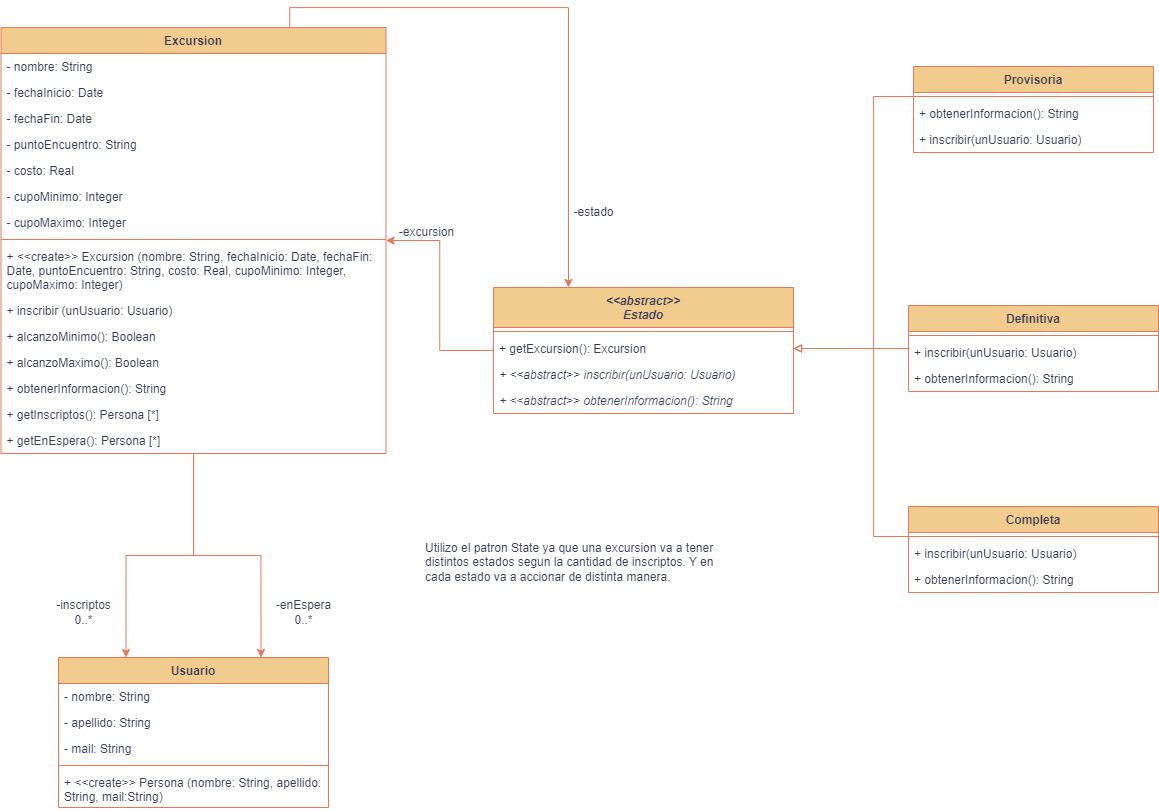

The diagram above was exported from draw.io. Its source (the exported page's mxGraphModel, read from the mxfile embedded in the PNG):
<mxGraphModel dx="1329" dy="1963" grid="1" gridSize="10" guides="1" tooltips="1" connect="1" arrows="1" fold="1" page="1" pageScale="1" pageWidth="827" pageHeight="1169" background="#ffffff" math="0" shadow="0">
  <root>
    <mxCell id="0" />
    <mxCell id="1" parent="0" />
    <mxCell id="SjjlcQyd-vAlVGJV6Dks-50" style="edgeStyle=orthogonalEdgeStyle;rounded=0;orthogonalLoop=1;jettySize=auto;html=1;entryX=0.25;entryY=0;entryDx=0;entryDy=0;labelBackgroundColor=none;strokeColor=#E07A5F;fontColor=default;" edge="1" parent="1" source="SjjlcQyd-vAlVGJV6Dks-1" target="SjjlcQyd-vAlVGJV6Dks-23">
      <mxGeometry relative="1" as="geometry" />
    </mxCell>
    <mxCell id="SjjlcQyd-vAlVGJV6Dks-51" style="edgeStyle=orthogonalEdgeStyle;rounded=0;orthogonalLoop=1;jettySize=auto;html=1;entryX=0.75;entryY=0;entryDx=0;entryDy=0;labelBackgroundColor=none;strokeColor=#E07A5F;fontColor=default;" edge="1" parent="1" source="SjjlcQyd-vAlVGJV6Dks-1" target="SjjlcQyd-vAlVGJV6Dks-23">
      <mxGeometry relative="1" as="geometry" />
    </mxCell>
    <mxCell id="SjjlcQyd-vAlVGJV6Dks-54" style="edgeStyle=orthogonalEdgeStyle;rounded=0;orthogonalLoop=1;jettySize=auto;html=1;entryX=0.25;entryY=0;entryDx=0;entryDy=0;exitX=0.75;exitY=0;exitDx=0;exitDy=0;labelBackgroundColor=none;strokeColor=#E07A5F;fontColor=default;" edge="1" parent="1" source="SjjlcQyd-vAlVGJV6Dks-1" target="SjjlcQyd-vAlVGJV6Dks-11">
      <mxGeometry relative="1" as="geometry" />
    </mxCell>
    <mxCell id="SjjlcQyd-vAlVGJV6Dks-1" value="Excursion" style="swimlane;fontStyle=1;align=center;verticalAlign=top;childLayout=stackLayout;horizontal=1;startSize=26;horizontalStack=0;resizeParent=1;resizeParentMax=0;resizeLast=0;collapsible=1;marginBottom=0;labelBackgroundColor=none;fillColor=#F2CC8F;strokeColor=#E07A5F;fontColor=#393C56;" vertex="1" parent="1">
      <mxGeometry x="27.5" y="20" width="385" height="426" as="geometry" />
    </mxCell>
    <mxCell id="SjjlcQyd-vAlVGJV6Dks-2" value="- nombre: String" style="text;strokeColor=none;fillColor=none;align=left;verticalAlign=top;spacingLeft=4;spacingRight=4;overflow=hidden;rotatable=0;points=[[0,0.5],[1,0.5]];portConstraint=eastwest;labelBackgroundColor=none;fontColor=#393C56;" vertex="1" parent="SjjlcQyd-vAlVGJV6Dks-1">
      <mxGeometry y="26" width="385" height="26" as="geometry" />
    </mxCell>
    <mxCell id="SjjlcQyd-vAlVGJV6Dks-5" value="- fechaInicio: Date" style="text;strokeColor=none;fillColor=none;align=left;verticalAlign=top;spacingLeft=4;spacingRight=4;overflow=hidden;rotatable=0;points=[[0,0.5],[1,0.5]];portConstraint=eastwest;labelBackgroundColor=none;fontColor=#393C56;" vertex="1" parent="SjjlcQyd-vAlVGJV6Dks-1">
      <mxGeometry y="52" width="385" height="26" as="geometry" />
    </mxCell>
    <mxCell id="SjjlcQyd-vAlVGJV6Dks-6" value="- fechaFin: Date" style="text;strokeColor=none;fillColor=none;align=left;verticalAlign=top;spacingLeft=4;spacingRight=4;overflow=hidden;rotatable=0;points=[[0,0.5],[1,0.5]];portConstraint=eastwest;labelBackgroundColor=none;fontColor=#393C56;" vertex="1" parent="SjjlcQyd-vAlVGJV6Dks-1">
      <mxGeometry y="78" width="385" height="26" as="geometry" />
    </mxCell>
    <mxCell id="SjjlcQyd-vAlVGJV6Dks-7" value="- puntoEncuentro: String" style="text;strokeColor=none;fillColor=none;align=left;verticalAlign=top;spacingLeft=4;spacingRight=4;overflow=hidden;rotatable=0;points=[[0,0.5],[1,0.5]];portConstraint=eastwest;labelBackgroundColor=none;fontColor=#393C56;" vertex="1" parent="SjjlcQyd-vAlVGJV6Dks-1">
      <mxGeometry y="104" width="385" height="26" as="geometry" />
    </mxCell>
    <mxCell id="SjjlcQyd-vAlVGJV6Dks-8" value="- costo: Real" style="text;strokeColor=none;fillColor=none;align=left;verticalAlign=top;spacingLeft=4;spacingRight=4;overflow=hidden;rotatable=0;points=[[0,0.5],[1,0.5]];portConstraint=eastwest;labelBackgroundColor=none;fontColor=#393C56;" vertex="1" parent="SjjlcQyd-vAlVGJV6Dks-1">
      <mxGeometry y="130" width="385" height="26" as="geometry" />
    </mxCell>
    <mxCell id="SjjlcQyd-vAlVGJV6Dks-9" value="- cupoMinimo: Integer" style="text;strokeColor=none;fillColor=none;align=left;verticalAlign=top;spacingLeft=4;spacingRight=4;overflow=hidden;rotatable=0;points=[[0,0.5],[1,0.5]];portConstraint=eastwest;labelBackgroundColor=none;fontColor=#393C56;" vertex="1" parent="SjjlcQyd-vAlVGJV6Dks-1">
      <mxGeometry y="156" width="385" height="26" as="geometry" />
    </mxCell>
    <mxCell id="SjjlcQyd-vAlVGJV6Dks-10" value="- cupoMaximo: Integer" style="text;strokeColor=none;fillColor=none;align=left;verticalAlign=top;spacingLeft=4;spacingRight=4;overflow=hidden;rotatable=0;points=[[0,0.5],[1,0.5]];portConstraint=eastwest;labelBackgroundColor=none;fontColor=#393C56;" vertex="1" parent="SjjlcQyd-vAlVGJV6Dks-1">
      <mxGeometry y="182" width="385" height="26" as="geometry" />
    </mxCell>
    <mxCell id="SjjlcQyd-vAlVGJV6Dks-3" value="" style="line;strokeWidth=1;fillColor=none;align=left;verticalAlign=middle;spacingTop=-1;spacingLeft=3;spacingRight=3;rotatable=0;labelPosition=right;points=[];portConstraint=eastwest;strokeColor=#E07A5F;labelBackgroundColor=none;fontColor=#393C56;" vertex="1" parent="SjjlcQyd-vAlVGJV6Dks-1">
      <mxGeometry y="208" width="385" height="8" as="geometry" />
    </mxCell>
    <mxCell id="SjjlcQyd-vAlVGJV6Dks-48" value="+ &lt;&lt;create&gt;&gt; Excursion (nombre: String, fechaInicio: Date, fechaFin:&#10;Date, puntoEncuentro: String, costo: Real, cupoMinimo: Integer, &#10;cupoMaximo: Integer)" style="text;strokeColor=none;fillColor=none;align=left;verticalAlign=top;spacingLeft=4;spacingRight=4;overflow=hidden;rotatable=0;points=[[0,0.5],[1,0.5]];portConstraint=eastwest;labelBackgroundColor=none;fontColor=#393C56;" vertex="1" parent="SjjlcQyd-vAlVGJV6Dks-1">
      <mxGeometry y="216" width="385" height="54" as="geometry" />
    </mxCell>
    <mxCell id="SjjlcQyd-vAlVGJV6Dks-4" value="+ inscribir (unUsuario: Usuario)" style="text;strokeColor=none;fillColor=none;align=left;verticalAlign=top;spacingLeft=4;spacingRight=4;overflow=hidden;rotatable=0;points=[[0,0.5],[1,0.5]];portConstraint=eastwest;labelBackgroundColor=none;fontColor=#393C56;" vertex="1" parent="SjjlcQyd-vAlVGJV6Dks-1">
      <mxGeometry y="270" width="385" height="26" as="geometry" />
    </mxCell>
    <mxCell id="SjjlcQyd-vAlVGJV6Dks-45" value="+ alcanzoMinimo(): Boolean" style="text;strokeColor=none;fillColor=none;align=left;verticalAlign=top;spacingLeft=4;spacingRight=4;overflow=hidden;rotatable=0;points=[[0,0.5],[1,0.5]];portConstraint=eastwest;labelBackgroundColor=none;fontColor=#393C56;" vertex="1" parent="SjjlcQyd-vAlVGJV6Dks-1">
      <mxGeometry y="296" width="385" height="26" as="geometry" />
    </mxCell>
    <mxCell id="SjjlcQyd-vAlVGJV6Dks-46" value="+ alcanzoMaximo(): Boolean" style="text;strokeColor=none;fillColor=none;align=left;verticalAlign=top;spacingLeft=4;spacingRight=4;overflow=hidden;rotatable=0;points=[[0,0.5],[1,0.5]];portConstraint=eastwest;labelBackgroundColor=none;fontColor=#393C56;" vertex="1" parent="SjjlcQyd-vAlVGJV6Dks-1">
      <mxGeometry y="322" width="385" height="26" as="geometry" />
    </mxCell>
    <mxCell id="SjjlcQyd-vAlVGJV6Dks-47" value="+ obtenerInformacion(): String" style="text;strokeColor=none;fillColor=none;align=left;verticalAlign=top;spacingLeft=4;spacingRight=4;overflow=hidden;rotatable=0;points=[[0,0.5],[1,0.5]];portConstraint=eastwest;labelBackgroundColor=none;fontColor=#393C56;" vertex="1" parent="SjjlcQyd-vAlVGJV6Dks-1">
      <mxGeometry y="348" width="385" height="26" as="geometry" />
    </mxCell>
    <mxCell id="SjjlcQyd-vAlVGJV6Dks-56" value="+ getInscriptos(): Persona [*]" style="text;strokeColor=none;fillColor=none;align=left;verticalAlign=top;spacingLeft=4;spacingRight=4;overflow=hidden;rotatable=0;points=[[0,0.5],[1,0.5]];portConstraint=eastwest;labelBackgroundColor=none;fontColor=#393C56;" vertex="1" parent="SjjlcQyd-vAlVGJV6Dks-1">
      <mxGeometry y="374" width="385" height="26" as="geometry" />
    </mxCell>
    <mxCell id="SjjlcQyd-vAlVGJV6Dks-59" value="+ getEnEspera(): Persona [*]" style="text;strokeColor=none;fillColor=none;align=left;verticalAlign=top;spacingLeft=4;spacingRight=4;overflow=hidden;rotatable=0;points=[[0,0.5],[1,0.5]];portConstraint=eastwest;labelBackgroundColor=none;fontColor=#393C56;" vertex="1" parent="SjjlcQyd-vAlVGJV6Dks-1">
      <mxGeometry y="400" width="385" height="26" as="geometry" />
    </mxCell>
    <mxCell id="SjjlcQyd-vAlVGJV6Dks-62" style="edgeStyle=orthogonalEdgeStyle;rounded=0;orthogonalLoop=1;jettySize=auto;html=1;labelBackgroundColor=none;strokeColor=#E07A5F;fontColor=default;" edge="1" parent="1" source="SjjlcQyd-vAlVGJV6Dks-11" target="SjjlcQyd-vAlVGJV6Dks-1">
      <mxGeometry relative="1" as="geometry" />
    </mxCell>
    <mxCell id="SjjlcQyd-vAlVGJV6Dks-11" value="&lt;&lt;abstract&gt;&gt;&#10;Estado" style="swimlane;fontStyle=3;align=center;verticalAlign=top;childLayout=stackLayout;horizontal=1;startSize=40;horizontalStack=0;resizeParent=1;resizeParentMax=0;resizeLast=0;collapsible=1;marginBottom=0;labelBackgroundColor=none;fillColor=#F2CC8F;strokeColor=#E07A5F;fontColor=#393C56;" vertex="1" parent="1">
      <mxGeometry x="520" y="280" width="300" height="126" as="geometry" />
    </mxCell>
    <mxCell id="SjjlcQyd-vAlVGJV6Dks-13" value="" style="line;strokeWidth=1;fillColor=none;align=left;verticalAlign=middle;spacingTop=-1;spacingLeft=3;spacingRight=3;rotatable=0;labelPosition=right;points=[];portConstraint=eastwest;strokeColor=#E07A5F;labelBackgroundColor=none;fontColor=#393C56;" vertex="1" parent="SjjlcQyd-vAlVGJV6Dks-11">
      <mxGeometry y="40" width="300" height="8" as="geometry" />
    </mxCell>
    <mxCell id="SjjlcQyd-vAlVGJV6Dks-64" value="+ getExcursion(): Excursion" style="text;strokeColor=none;fillColor=none;align=left;verticalAlign=top;spacingLeft=4;spacingRight=4;overflow=hidden;rotatable=0;points=[[0,0.5],[1,0.5]];portConstraint=eastwest;fontStyle=0;labelBackgroundColor=none;fontColor=#393C56;" vertex="1" parent="SjjlcQyd-vAlVGJV6Dks-11">
      <mxGeometry y="48" width="300" height="26" as="geometry" />
    </mxCell>
    <mxCell id="SjjlcQyd-vAlVGJV6Dks-52" value="+ &lt;&lt;abstract&gt;&gt; inscribir(unUsuario: Usuario)" style="text;strokeColor=none;fillColor=none;align=left;verticalAlign=top;spacingLeft=4;spacingRight=4;overflow=hidden;rotatable=0;points=[[0,0.5],[1,0.5]];portConstraint=eastwest;fontStyle=2;labelBackgroundColor=none;fontColor=#393C56;" vertex="1" parent="SjjlcQyd-vAlVGJV6Dks-11">
      <mxGeometry y="74" width="300" height="26" as="geometry" />
    </mxCell>
    <mxCell id="SjjlcQyd-vAlVGJV6Dks-53" value="+ &lt;&lt;abstract&gt;&gt; obtenerInformacion(): String" style="text;strokeColor=none;fillColor=none;align=left;verticalAlign=top;spacingLeft=4;spacingRight=4;overflow=hidden;rotatable=0;points=[[0,0.5],[1,0.5]];portConstraint=eastwest;fontStyle=2;labelBackgroundColor=none;fontColor=#393C56;" vertex="1" parent="SjjlcQyd-vAlVGJV6Dks-11">
      <mxGeometry y="100" width="300" height="26" as="geometry" />
    </mxCell>
    <mxCell id="SjjlcQyd-vAlVGJV6Dks-65" style="edgeStyle=orthogonalEdgeStyle;rounded=0;orthogonalLoop=1;jettySize=auto;html=1;entryX=1;entryY=0.5;entryDx=0;entryDy=0;endArrow=block;endFill=0;labelBackgroundColor=none;strokeColor=#E07A5F;fontColor=default;" edge="1" parent="1" source="SjjlcQyd-vAlVGJV6Dks-15" target="SjjlcQyd-vAlVGJV6Dks-64">
      <mxGeometry relative="1" as="geometry">
        <Array as="points">
          <mxPoint x="900" y="89" />
          <mxPoint x="900" y="341" />
        </Array>
      </mxGeometry>
    </mxCell>
    <mxCell id="SjjlcQyd-vAlVGJV6Dks-15" value="Provisoria" style="swimlane;fontStyle=1;align=center;verticalAlign=top;childLayout=stackLayout;horizontal=1;startSize=26;horizontalStack=0;resizeParent=1;resizeParentMax=0;resizeLast=0;collapsible=1;marginBottom=0;labelBackgroundColor=none;fillColor=#F2CC8F;strokeColor=#E07A5F;fontColor=#393C56;" vertex="1" parent="1">
      <mxGeometry x="940" y="59" width="240" height="86" as="geometry" />
    </mxCell>
    <mxCell id="SjjlcQyd-vAlVGJV6Dks-17" value="" style="line;strokeWidth=1;fillColor=none;align=left;verticalAlign=middle;spacingTop=-1;spacingLeft=3;spacingRight=3;rotatable=0;labelPosition=right;points=[];portConstraint=eastwest;strokeColor=#E07A5F;labelBackgroundColor=none;fontColor=#393C56;" vertex="1" parent="SjjlcQyd-vAlVGJV6Dks-15">
      <mxGeometry y="26" width="240" height="8" as="geometry" />
    </mxCell>
    <mxCell id="SjjlcQyd-vAlVGJV6Dks-71" value="+ obtenerInformacion(): String" style="text;strokeColor=none;fillColor=none;align=left;verticalAlign=top;spacingLeft=4;spacingRight=4;overflow=hidden;rotatable=0;points=[[0,0.5],[1,0.5]];portConstraint=eastwest;fontStyle=0;labelBackgroundColor=none;fontColor=#393C56;" vertex="1" parent="SjjlcQyd-vAlVGJV6Dks-15">
      <mxGeometry y="34" width="240" height="26" as="geometry" />
    </mxCell>
    <mxCell id="SjjlcQyd-vAlVGJV6Dks-70" value="+ inscribir(unUsuario: Usuario)" style="text;strokeColor=none;fillColor=none;align=left;verticalAlign=top;spacingLeft=4;spacingRight=4;overflow=hidden;rotatable=0;points=[[0,0.5],[1,0.5]];portConstraint=eastwest;fontStyle=0;labelBackgroundColor=none;fontColor=#393C56;" vertex="1" parent="SjjlcQyd-vAlVGJV6Dks-15">
      <mxGeometry y="60" width="240" height="26" as="geometry" />
    </mxCell>
    <mxCell id="SjjlcQyd-vAlVGJV6Dks-69" style="edgeStyle=orthogonalEdgeStyle;rounded=0;orthogonalLoop=1;jettySize=auto;html=1;entryX=1;entryY=0.5;entryDx=0;entryDy=0;endArrow=block;endFill=0;labelBackgroundColor=none;strokeColor=#E07A5F;fontColor=default;" edge="1" parent="1" source="SjjlcQyd-vAlVGJV6Dks-19" target="SjjlcQyd-vAlVGJV6Dks-64">
      <mxGeometry relative="1" as="geometry" />
    </mxCell>
    <mxCell id="SjjlcQyd-vAlVGJV6Dks-19" value="Definitiva" style="swimlane;fontStyle=1;align=center;verticalAlign=top;childLayout=stackLayout;horizontal=1;startSize=26;horizontalStack=0;resizeParent=1;resizeParentMax=0;resizeLast=0;collapsible=1;marginBottom=0;labelBackgroundColor=none;fillColor=#F2CC8F;strokeColor=#E07A5F;fontColor=#393C56;" vertex="1" parent="1">
      <mxGeometry x="935" y="298" width="250" height="86" as="geometry" />
    </mxCell>
    <mxCell id="SjjlcQyd-vAlVGJV6Dks-21" value="" style="line;strokeWidth=1;fillColor=none;align=left;verticalAlign=middle;spacingTop=-1;spacingLeft=3;spacingRight=3;rotatable=0;labelPosition=right;points=[];portConstraint=eastwest;strokeColor=#E07A5F;labelBackgroundColor=none;fontColor=#393C56;" vertex="1" parent="SjjlcQyd-vAlVGJV6Dks-19">
      <mxGeometry y="26" width="250" height="8" as="geometry" />
    </mxCell>
    <mxCell id="SjjlcQyd-vAlVGJV6Dks-76" value="+ inscribir(unUsuario: Usuario)" style="text;strokeColor=none;fillColor=none;align=left;verticalAlign=top;spacingLeft=4;spacingRight=4;overflow=hidden;rotatable=0;points=[[0,0.5],[1,0.5]];portConstraint=eastwest;fontStyle=0;labelBackgroundColor=none;fontColor=#393C56;" vertex="1" parent="SjjlcQyd-vAlVGJV6Dks-19">
      <mxGeometry y="34" width="250" height="26" as="geometry" />
    </mxCell>
    <mxCell id="SjjlcQyd-vAlVGJV6Dks-72" value="+ obtenerInformacion(): String" style="text;strokeColor=none;fillColor=none;align=left;verticalAlign=top;spacingLeft=4;spacingRight=4;overflow=hidden;rotatable=0;points=[[0,0.5],[1,0.5]];portConstraint=eastwest;fontStyle=0;labelBackgroundColor=none;fontColor=#393C56;" vertex="1" parent="SjjlcQyd-vAlVGJV6Dks-19">
      <mxGeometry y="60" width="250" height="26" as="geometry" />
    </mxCell>
    <mxCell id="SjjlcQyd-vAlVGJV6Dks-23" value="Usuario" style="swimlane;fontStyle=1;align=center;verticalAlign=top;childLayout=stackLayout;horizontal=1;startSize=26;horizontalStack=0;resizeParent=1;resizeParentMax=0;resizeLast=0;collapsible=1;marginBottom=0;labelBackgroundColor=none;fillColor=#F2CC8F;strokeColor=#E07A5F;fontColor=#393C56;" vertex="1" parent="1">
      <mxGeometry x="85" y="650" width="270" height="150" as="geometry" />
    </mxCell>
    <mxCell id="SjjlcQyd-vAlVGJV6Dks-24" value="- nombre: String" style="text;strokeColor=none;fillColor=none;align=left;verticalAlign=top;spacingLeft=4;spacingRight=4;overflow=hidden;rotatable=0;points=[[0,0.5],[1,0.5]];portConstraint=eastwest;labelBackgroundColor=none;fontColor=#393C56;" vertex="1" parent="SjjlcQyd-vAlVGJV6Dks-23">
      <mxGeometry y="26" width="270" height="26" as="geometry" />
    </mxCell>
    <mxCell id="SjjlcQyd-vAlVGJV6Dks-25" value="- apellido: String" style="text;strokeColor=none;fillColor=none;align=left;verticalAlign=top;spacingLeft=4;spacingRight=4;overflow=hidden;rotatable=0;points=[[0,0.5],[1,0.5]];portConstraint=eastwest;labelBackgroundColor=none;fontColor=#393C56;" vertex="1" parent="SjjlcQyd-vAlVGJV6Dks-23">
      <mxGeometry y="52" width="270" height="26" as="geometry" />
    </mxCell>
    <mxCell id="SjjlcQyd-vAlVGJV6Dks-26" value="- mail: String" style="text;strokeColor=none;fillColor=none;align=left;verticalAlign=top;spacingLeft=4;spacingRight=4;overflow=hidden;rotatable=0;points=[[0,0.5],[1,0.5]];portConstraint=eastwest;labelBackgroundColor=none;fontColor=#393C56;" vertex="1" parent="SjjlcQyd-vAlVGJV6Dks-23">
      <mxGeometry y="78" width="270" height="26" as="geometry" />
    </mxCell>
    <mxCell id="SjjlcQyd-vAlVGJV6Dks-31" value="" style="line;strokeWidth=1;fillColor=none;align=left;verticalAlign=middle;spacingTop=-1;spacingLeft=3;spacingRight=3;rotatable=0;labelPosition=right;points=[];portConstraint=eastwest;strokeColor=#E07A5F;labelBackgroundColor=none;fontColor=#393C56;" vertex="1" parent="SjjlcQyd-vAlVGJV6Dks-23">
      <mxGeometry y="104" width="270" height="8" as="geometry" />
    </mxCell>
    <mxCell id="SjjlcQyd-vAlVGJV6Dks-49" value="+ &lt;&lt;create&gt;&gt; Persona (nombre: String, apellido:&#10;String, mail:String)" style="text;strokeColor=none;fillColor=none;align=left;verticalAlign=top;spacingLeft=4;spacingRight=4;overflow=hidden;rotatable=0;points=[[0,0.5],[1,0.5]];portConstraint=eastwest;labelBackgroundColor=none;fontColor=#393C56;" vertex="1" parent="SjjlcQyd-vAlVGJV6Dks-23">
      <mxGeometry y="112" width="270" height="38" as="geometry" />
    </mxCell>
    <mxCell id="SjjlcQyd-vAlVGJV6Dks-67" style="edgeStyle=orthogonalEdgeStyle;rounded=0;orthogonalLoop=1;jettySize=auto;html=1;endArrow=block;endFill=0;labelBackgroundColor=none;strokeColor=#E07A5F;fontColor=default;" edge="1" parent="1" source="SjjlcQyd-vAlVGJV6Dks-36" target="SjjlcQyd-vAlVGJV6Dks-11">
      <mxGeometry relative="1" as="geometry">
        <Array as="points">
          <mxPoint x="900" y="529" />
          <mxPoint x="900" y="341" />
        </Array>
      </mxGeometry>
    </mxCell>
    <mxCell id="SjjlcQyd-vAlVGJV6Dks-36" value="Completa" style="swimlane;fontStyle=1;align=center;verticalAlign=top;childLayout=stackLayout;horizontal=1;startSize=26;horizontalStack=0;resizeParent=1;resizeParentMax=0;resizeLast=0;collapsible=1;marginBottom=0;labelBackgroundColor=none;fillColor=#F2CC8F;strokeColor=#E07A5F;fontColor=#393C56;" vertex="1" parent="1">
      <mxGeometry x="935" y="499" width="250" height="86" as="geometry" />
    </mxCell>
    <mxCell id="SjjlcQyd-vAlVGJV6Dks-38" value="" style="line;strokeWidth=1;fillColor=none;align=left;verticalAlign=middle;spacingTop=-1;spacingLeft=3;spacingRight=3;rotatable=0;labelPosition=right;points=[];portConstraint=eastwest;strokeColor=#E07A5F;labelBackgroundColor=none;fontColor=#393C56;" vertex="1" parent="SjjlcQyd-vAlVGJV6Dks-36">
      <mxGeometry y="26" width="250" height="8" as="geometry" />
    </mxCell>
    <mxCell id="SjjlcQyd-vAlVGJV6Dks-77" value="+ inscribir(unUsuario: Usuario)" style="text;strokeColor=none;fillColor=none;align=left;verticalAlign=top;spacingLeft=4;spacingRight=4;overflow=hidden;rotatable=0;points=[[0,0.5],[1,0.5]];portConstraint=eastwest;fontStyle=0;labelBackgroundColor=none;fontColor=#393C56;" vertex="1" parent="SjjlcQyd-vAlVGJV6Dks-36">
      <mxGeometry y="34" width="250" height="26" as="geometry" />
    </mxCell>
    <mxCell id="SjjlcQyd-vAlVGJV6Dks-74" value="+ obtenerInformacion(): String" style="text;strokeColor=none;fillColor=none;align=left;verticalAlign=top;spacingLeft=4;spacingRight=4;overflow=hidden;rotatable=0;points=[[0,0.5],[1,0.5]];portConstraint=eastwest;fontStyle=0;labelBackgroundColor=none;fontColor=#393C56;" vertex="1" parent="SjjlcQyd-vAlVGJV6Dks-36">
      <mxGeometry y="60" width="250" height="26" as="geometry" />
    </mxCell>
    <mxCell id="SjjlcQyd-vAlVGJV6Dks-42" value="-inscriptos&lt;br&gt;0..*" style="text;html=1;align=center;verticalAlign=middle;resizable=0;points=[];autosize=1;strokeColor=none;fillColor=none;labelBackgroundColor=none;fontColor=#393C56;" vertex="1" parent="1">
      <mxGeometry x="70" y="585" width="80" height="40" as="geometry" />
    </mxCell>
    <mxCell id="SjjlcQyd-vAlVGJV6Dks-44" value="-enEspera&lt;br&gt;0..*" style="text;html=1;align=center;verticalAlign=middle;resizable=0;points=[];autosize=1;strokeColor=none;fillColor=none;labelBackgroundColor=none;fontColor=#393C56;" vertex="1" parent="1">
      <mxGeometry x="290" y="585" width="80" height="40" as="geometry" />
    </mxCell>
    <mxCell id="SjjlcQyd-vAlVGJV6Dks-55" value="-estado" style="text;html=1;align=center;verticalAlign=middle;resizable=0;points=[];autosize=1;strokeColor=none;fillColor=none;labelBackgroundColor=none;fontColor=#393C56;" vertex="1" parent="1">
      <mxGeometry x="590" y="190" width="60" height="30" as="geometry" />
    </mxCell>
    <mxCell id="SjjlcQyd-vAlVGJV6Dks-63" value="-excursion" style="text;html=1;align=center;verticalAlign=middle;resizable=0;points=[];autosize=1;strokeColor=none;fillColor=none;labelBackgroundColor=none;fontColor=#393C56;" vertex="1" parent="1">
      <mxGeometry x="412.5" y="210" width="80" height="30" as="geometry" />
    </mxCell>
    <mxCell id="SjjlcQyd-vAlVGJV6Dks-78" value="Utilizo el patron State ya que una excursion va a tener &lt;br&gt;distintos estados segun la cantidad de inscriptos.&amp;nbsp;Y en &lt;br&gt;cada estado va a accionar de distinta manera." style="text;html=1;align=left;verticalAlign=middle;resizable=0;points=[];autosize=1;strokeColor=none;fillColor=none;fontColor=#393C56;labelBackgroundColor=none;" vertex="1" parent="1">
      <mxGeometry x="450" y="525" width="310" height="60" as="geometry" />
    </mxCell>
  </root>
</mxGraphModel>